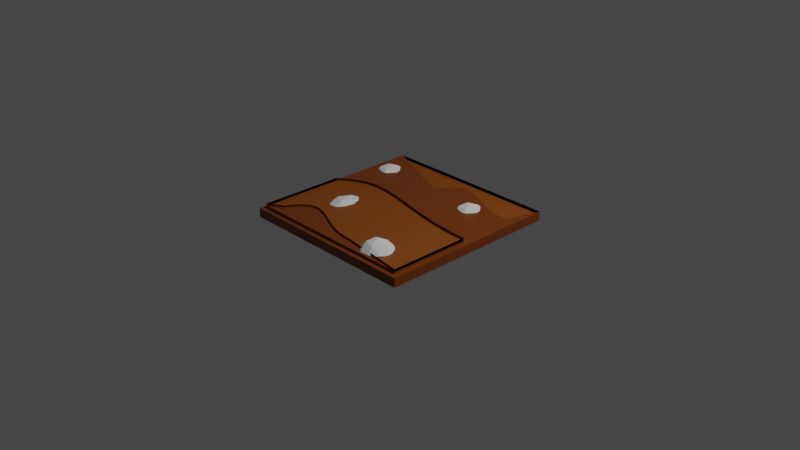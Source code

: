 # Source: brown_n.blend  (saved by Blender 2.93.21; exported with 4.5.12 LTS)
import bpy
from mathutils import Matrix  # noqa: F401  (used for matrix-valued properties, if any)

bpy.ops.wm.read_factory_settings(use_empty=True)
scene = bpy.context.scene
scene.name = 'Scene'

# ---- collections
col_collection = bpy.data.collections.new('Collection'); scene.collection.children.link(col_collection)

# ---- materials (node trees are filled in below, after node groups)
mat_material = bpy.data.materials.new('Material')
mat_material.alpha_threshold = 0.0
mat_material.use_transparent_shadow = False
mat_material.line_color = (0.0, 0.0, 0.0, 1.0)
mat_material_001 = bpy.data.materials.new('Material.001')
mat_material_001.use_transparent_shadow = False

# ---- material node trees
mat_material.use_nodes = True; mat_material.node_tree.nodes.clear()
_N = mat_material.node_tree.nodes; _L = mat_material.node_tree.links
n0 = _N.new('ShaderNodeOutputMaterial'); n0.name = 'Material Output'; n0.location = (300, 300)
n1 = _N.new('ShaderNodeBsdfPrincipled'); n1.name = 'Principled BSDF'; n1.location = (10, 300)
n1.distribution = 'GGX'
n1.subsurface_method = 'BURLEY'
n1.inputs[0].default_value = (0.1845, 0.04178, 0.001218, 1.0)
n1.inputs[2].default_value = 0.4
n1.inputs[3].default_value = 1.45
n1.inputs[27].default_value = (0.0, 0.0, 0.0, 1.0)
n1.inputs[28].default_value = 1.0
_L.new(n1.outputs[0], n0.inputs[0])
n0.is_active_output = True
mat_material_001.use_nodes = True; mat_material_001.node_tree.nodes.clear()
_N = mat_material_001.node_tree.nodes; _L = mat_material_001.node_tree.links
n0 = _N.new('ShaderNodeBsdfPrincipled'); n0.name = 'Principled BSDF'; n0.location = (10, 300)
n0.distribution = 'GGX'
n0.subsurface_method = 'BURLEY'
n0.inputs[0].default_value = (0.2529, 0.06737, 0.003334, 1.0)
n0.inputs[3].default_value = 1.45
n0.inputs[27].default_value = (0.0, 0.0, 0.0, 1.0)
n0.inputs[28].default_value = 1.0
n1 = _N.new('ShaderNodeOutputMaterial'); n1.name = 'Material Output'; n1.location = (300, 300)
_L.new(n0.outputs[0], n1.inputs[0])
n1.is_active_output = True

# ---- world
world_world = bpy.data.worlds.new('World'); scene.world = world_world
world_world.use_nodes = True; world_world.node_tree.nodes.clear()
_N = world_world.node_tree.nodes; _L = world_world.node_tree.links
n0 = _N.new('ShaderNodeOutputWorld'); n0.name = 'World Output'; n0.location = (300, 300)
n1 = _N.new('ShaderNodeBackground'); n1.name = 'Background'; n1.location = (10, 300)
n1.inputs[0].default_value = (0.05088, 0.05088, 0.05088, 1.0)
_L.new(n1.outputs[0], n0.inputs[0])
n0.is_active_output = True
world_world.color = (0.05088, 0.05088, 0.05088)
world_world.use_sun_shadow = False
world_world.sun_shadow_jitter_overblur = 0.0

# ---- cameras
cam_camera = bpy.data.cameras.new('Camera')
cam_camera.clip_end = 100.0
cam_camera.ortho_scale = 7.314

# ---- lights
light_light = bpy.data.lights.new('Light', 'POINT')
light_light.transmission_factor = 0.0
light_light.energy = 1000.0
light_light.shadow_soft_size = 0.1
light_light.shadow_maximum_resolution = 0.006
light_light.use_absolute_resolution = True

# ---- meshes
me_cube = bpy.data.meshes.new('Cube')
me_cube.from_pydata([(1.0, 1.0, 1.0), (1.0, 1.0, -1.0), (0.9473, -0.9473, 1.0), (1.0, -1.0, -1.0), (-1.0, 1.0, 1.0), (-1.0, 1.0, -1.0), (-0.9473, -0.9473, 1.0), (-1.0, -1.0, -1.0), (0.9473, -0.05068, 1.0), (-0.9473, -0.02461, 1.0), (-0.8449, 0.06118, 1.0), (-0.7277, 0.1245, 1.0), (-0.6077, 0.1588, 1.0), (-0.4811, 0.1693, 1.0), (-0.3449, 0.1602, 1.0), (-0.1975, 0.1357, 1.0), (-0.03744, 0.1005, 1.0), (0.1365, 0.05967, 1.0), (0.3258, 0.01855, 1.0), (0.5318, -0.0175, 1.0), (0.7561, -0.04307, 1.0), (1.0, -1.0, 1.0), (-1.0, -1.0, 1.0), (1.0, 0.0, 1.0), (-1.0, 0.0, 1.0), (-0.8747, 0.105, 1.0), (-0.7477, 0.1736, 1.0), (-0.6172, 0.2109, 1.0), (-0.4815, 0.2222, 1.0), (-0.3388, 0.2127, 1.0), (-0.1875, 0.1875, 1.0), (-0.02575, 0.1519, 1.0), (0.1481, 0.1111, 1.0), (0.3359, 0.07031, 1.0), (0.5394, 0.03472, 1.0), (0.7601, 0.009548, 1.0), (0.9651, -0.9651, 1.0), (-0.9651, -0.9651, 1.0), (0.9651, -0.03358, 1.0), (-0.9651, -0.0163, 1.0), (-0.855, 0.07597, 1.0), (-0.7344, 0.1411, 1.0), (-0.6109, 0.1764, 1.0), (-0.4812, 0.1872, 1.0), (-0.3429, 0.1779, 1.0), (-0.1941, 0.1532, 1.0), (-0.0335, 0.1178, 1.0), (0.1404, 0.07702, 1.0), (0.3292, 0.03601, 1.0), (0.5344, 0.0001201, 1.0), (0.7574, -0.02532, 1.0), (-0.7901, -0.8479, 1.0), (-0.7274, -0.7428, 1.0), (-0.6639, -0.6742, 1.0), (-0.5987, -0.6369, 1.0), (-0.5308, -0.6256, 1.0), (-0.4595, -0.6352, 1.0), (-0.3838, -0.6604, 1.0), (-0.303, -0.6959, 1.0), (-0.216, -0.7367, 1.0), (-0.1221, -0.7775, 1.0), (-0.02041, -0.8131, 1.0), (0.08998, -0.8383, 1.0), (0.2099, -0.8479, 1.0), (0.9473, -0.9473, 1.601), (-0.9473, -0.9473, 1.601), (-0.7901, -0.8479, 1.601), (-0.7274, -0.7428, 1.601), (-0.6639, -0.6742, 1.601), (-0.5987, -0.6369, 1.601), (-0.5308, -0.6256, 1.601), (-0.4595, -0.6352, 1.601), (-0.3838, -0.6604, 1.601), (-0.303, -0.6959, 1.601), (-0.216, -0.7367, 1.601), (-0.1221, -0.7775, 1.601), (-0.02041, -0.8131, 1.601), (0.08998, -0.8383, 1.601), (0.2099, -0.8479, 1.601), (0.9473, -0.05068, 2.032), (0.9473, -0.9473, 2.032), (-0.9473, -0.9473, 2.032), (-0.9473, -0.02461, 2.032), (-0.8449, 0.06118, 2.032), (-0.7277, 0.1245, 2.032), (-0.6077, 0.1588, 2.032), (-0.4811, 0.1693, 2.032), (-0.3449, 0.1602, 2.032), (-0.1975, 0.1357, 2.032), (-0.03744, 0.1005, 2.032), (0.1365, 0.05967, 2.032), (0.3258, 0.01855, 2.032), (0.5318, -0.0175, 2.032), (0.7561, -0.04307, 2.032), (-0.7901, -0.8479, 2.032), (-0.7274, -0.7428, 2.032), (-0.6639, -0.6742, 2.032), (-0.5987, -0.6369, 2.032), (-0.5308, -0.6256, 2.032), (-0.4595, -0.6352, 2.032), (-0.3838, -0.6604, 2.032), (-0.303, -0.6959, 2.032), (-0.216, -0.7367, 2.032), (-0.1221, -0.7775, 2.032), (-0.02041, -0.8131, 2.032), (0.08998, -0.8383, 2.032), (0.2099, -0.8479, 2.032), (-0.1229, 0.6249, 1.0), (-0.06026, 0.7299, 1.0), (0.00325, 0.7985, 1.0), (0.0685, 0.8358, 1.0), (0.1364, 0.8471, 1.0), (0.2077, 0.8376, 1.0), (0.2833, 0.8124, 1.0), (0.3642, 0.7768, 1.0), (0.4512, 0.736, 1.0), (0.5451, 0.6952, 1.0), (0.6468, 0.6596, 1.0), (0.7572, 0.6344, 1.0), (0.8771, 0.6249, 1.0), (-1.0, 1.0, 0.2622), (1.0, 1.0, 0.2622), (-0.1229, 0.6249, 0.2622), (-0.06026, 0.7299, 0.2622), (0.00325, 0.7985, 0.2622), (0.0685, 0.8358, 0.2622), (0.1364, 0.8471, 0.2622), (0.2077, 0.8376, 0.2622), (0.2833, 0.8124, 0.2622), (0.3642, 0.7768, 0.2622), (0.4512, 0.736, 0.2622), (0.5451, 0.6952, 0.2622), (0.6468, 0.6596, 0.2622), (0.7572, 0.6344, 0.2622), (0.8771, 0.6249, 0.2622), (0.9473, -0.05068, 1.448), (0.9473, -0.9473, 1.448), (-0.9473, -0.9473, 1.448), (-0.9473, -0.02461, 1.448), (-0.8449, 0.06118, 1.448), (-0.7277, 0.1245, 1.448), (-0.6077, 0.1588, 1.448), (-0.4811, 0.1693, 1.448), (-0.3449, 0.1602, 1.448), (-0.1975, 0.1357, 1.448), (-0.03744, 0.1005, 1.448), (0.1365, 0.05967, 1.448), (0.3258, 0.01855, 1.448), (0.5318, -0.0175, 1.448), (0.7561, -0.04307, 1.448), (-0.7901, -0.8479, 1.448), (-0.7274, -0.7428, 1.448), (-0.6639, -0.6742, 1.448), (-0.5987, -0.6369, 1.448), (-0.5308, -0.6256, 1.448), (-0.4595, -0.6352, 1.448), (-0.3838, -0.6604, 1.448), (-0.303, -0.6959, 1.448), (-0.216, -0.7367, 1.448), (-0.1221, -0.7775, 1.448), (-0.02041, -0.8131, 1.448), (0.08998, -0.8383, 1.448), (0.2099, -0.8479, 1.448)], [], [(0, 119, 118, 117, 116, 115, 114, 113, 112, 111, 110, 109, 108, 107, 4, 24, 25, 26, 27, 28, 29, 30, 31, 32, 33, 34, 35, 23), (3, 21, 22, 7), (7, 22, 24, 4, 5), (5, 1, 3, 7), (1, 0, 23, 21, 3), (5, 4, 0, 1), (12, 11, 84, 85), (36, 37, 22, 21), (38, 36, 21, 23), (37, 39, 24, 22), (39, 40, 25, 24), (40, 41, 26, 25), (41, 42, 27, 26), (42, 43, 28, 27), (43, 44, 29, 28), (44, 45, 30, 29), (45, 46, 31, 30), (46, 47, 32, 31), (47, 48, 33, 32), (48, 49, 34, 33), (49, 50, 35, 34), (50, 38, 23, 35), (2, 6, 37, 36), (8, 2, 36, 38), (6, 9, 39, 37), (9, 10, 40, 39), (10, 11, 41, 40), (11, 12, 42, 41), (12, 13, 43, 42), (13, 14, 44, 43), (14, 15, 45, 44), (15, 16, 46, 45), (16, 17, 47, 46), (17, 18, 48, 47), (18, 19, 49, 48), (19, 20, 50, 49), (20, 8, 38, 50), (57, 56, 71, 72), (64, 78, 77, 76, 75, 74, 73, 72, 71, 70, 69, 68, 67, 66, 65), (2, 63, 78, 64), (58, 57, 72, 73), (59, 58, 73, 74), (6, 2, 64, 65), (52, 51, 66, 67), (60, 59, 74, 75), (53, 52, 67, 68), (61, 60, 75, 76), (54, 53, 68, 69), (62, 61, 76, 77), (55, 54, 69, 70), (63, 62, 77, 78), (56, 55, 70, 71), (51, 6, 65, 66), (104, 105, 161, 160), (53, 54, 97, 96), (13, 12, 85, 86), (54, 55, 98, 97), (14, 13, 86, 87), (55, 56, 99, 98), (15, 14, 87, 88), (56, 57, 100, 99), (16, 15, 88, 89), (57, 58, 101, 100), (17, 16, 89, 90), (58, 59, 102, 101), (18, 17, 90, 91), (59, 60, 103, 102), (19, 18, 91, 92), (60, 61, 104, 103), (20, 19, 92, 93), (61, 62, 105, 104), (8, 20, 93, 79), (62, 63, 106, 105), (2, 8, 79, 80), (6, 51, 94, 81), (9, 6, 81, 82), (63, 2, 80, 106), (10, 9, 82, 83), (51, 52, 95, 94), (11, 10, 83, 84), (52, 53, 96, 95), (118, 119, 134, 133), (120, 122, 123, 124, 125, 126, 127, 128, 129, 130, 131, 132, 133, 134, 121), (111, 112, 127, 126), (4, 107, 122, 120), (112, 113, 128, 127), (119, 0, 121, 134), (113, 114, 129, 128), (114, 115, 130, 129), (107, 108, 123, 122), (115, 116, 131, 130), (108, 109, 124, 123), (116, 117, 132, 131), (0, 4, 120, 121), (109, 110, 125, 124), (117, 118, 133, 132), (110, 111, 126, 125), (135, 149, 148, 147, 146, 145, 144, 143, 142, 141, 140, 139, 138, 137, 150, 151, 152, 153, 154, 155, 156, 157, 158, 159, 160, 161, 162, 136), (92, 91, 147, 148), (105, 106, 162, 161), (93, 92, 148, 149), (81, 94, 150, 137), (79, 93, 149, 135), (80, 79, 135, 136), (106, 80, 136, 162), (94, 95, 151, 150), (82, 81, 137, 138), (95, 96, 152, 151), (83, 82, 138, 139), (96, 97, 153, 152), (84, 83, 139, 140), (97, 98, 154, 153), (85, 84, 140, 141), (98, 99, 155, 154), (86, 85, 141, 142), (99, 100, 156, 155), (87, 86, 142, 143), (100, 101, 157, 156), (88, 87, 143, 144), (101, 102, 158, 157), (89, 88, 144, 145), (102, 103, 159, 158), (90, 89, 145, 146), (103, 104, 160, 159), (91, 90, 146, 147)])
me_cube.polygons.foreach_set('material_index', [0, 0, 0, 0, 0, 0, 0, 0, 0, 0, 0, 0, 0, 0, 0, 0, 0, 0, 0, 0, 0, 0, 0, 0, 0, 0, 0, 0, 0, 0, 0, 0, 0, 0, 0, 0, 0, 0, 0, 0, 0, 0, 0, 0, 0, 0, 0, 0, 0, 0, 0, 0, 0, 0, 0, 0, 0, 0, 0, 0, 0, 0, 0, 0, 0, 0, 0, 0, 0, 0, 0, 0, 0, 0, 0, 0, 0, 0, 0, 0, 0, 0, 1, 0, 0, 0, 0, 0, 0, 0, 0, 0, 0, 0, 0, 0, 0, 1, 0, 0, 0, 0, 0, 0, 0, 0, 0, 0, 0, 0, 0, 0, 0, 0, 0, 0, 0, 0, 0, 0, 0, 0, 0, 0, 0])
_uv = me_cube.uv_layers.new(name='UVMap')
_uv.uv.foreach_set('vector', [0.625, 0.5, 0.6404, 0.5469, 0.6554, 0.5457, 0.6692, 0.5425, 0.6819, 0.5381, 0.6936, 0.533, 0.7045, 0.5279, 0.7146, 0.5235, 0.724, 0.5203, 0.733, 0.5191, 0.7414, 0.5205, 0.7496, 0.5252, 0.7575, 0.5338, 0.7654, 0.5469, 0.875, 0.5, 0.875, 0.625, 0.8593, 0.6119, 0.8435, 0.6033, 0.8271, 0.5986, 0.8102, 0.5972, 0.7924, 0.5984, 0.7734, 0.6016, 0.7532, 0.606, 0.7315, 0.6111, 0.708, 0.6162, 0.6826, 0.6207, 0.655, 0.6238, 0.625, 0.625, 0.375, 0.75, 0.625, 0.75, 0.625, 1.0, 0.375, 1.0, 0.375, 0.0, 0.625, 0.0, 0.625, 0.125, 0.625, 0.25, 0.375, 0.25, 0.125, 0.5, 0.375, 0.5, 0.375, 0.75, 0.125, 0.75, 0.375, 0.5, 0.625, 0.5, 0.625, 0.625, 0.625, 0.75, 0.375, 0.75, 0.375, 0.25, 0.625, 0.25, 0.625, 0.5, 0.375, 0.5, 0.826, 0.6051, 0.841, 0.6094, 0.841, 0.6094, 0.826, 0.6051, 0.6294, 0.7456, 0.8706, 0.7456, 0.875, 0.75, 0.625, 0.75, 0.6294, 0.6292, 0.6294, 0.7456, 0.625, 0.75, 0.625, 0.625, 0.8706, 0.7456, 0.8706, 0.627, 0.875, 0.625, 0.875, 0.75, 0.8706, 0.627, 0.8569, 0.6155, 0.8593, 0.6119, 0.875, 0.625, 0.8569, 0.6155, 0.8418, 0.6074, 0.8435, 0.6033, 0.8593, 0.6119, 0.8418, 0.6074, 0.8264, 0.603, 0.8271, 0.5986, 0.8435, 0.6033, 0.8264, 0.603, 0.8101, 0.6016, 0.8102, 0.5972, 0.8271, 0.5986, 0.8101, 0.6016, 0.7929, 0.6028, 0.7924, 0.5984, 0.8102, 0.5972, 0.7929, 0.6028, 0.7743, 0.6059, 0.7734, 0.6016, 0.7924, 0.5984, 0.7743, 0.6059, 0.7542, 0.6103, 0.7532, 0.606, 0.7734, 0.6016, 0.7542, 0.6103, 0.7324, 0.6154, 0.7315, 0.6111, 0.7532, 0.606, 0.7324, 0.6154, 0.7088, 0.6205, 0.708, 0.6162, 0.7315, 0.6111, 0.7088, 0.6205, 0.6832, 0.625, 0.6826, 0.6207, 0.708, 0.6162, 0.6832, 0.625, 0.6553, 0.6282, 0.655, 0.6238, 0.6826, 0.6207, 0.6553, 0.6282, 0.6294, 0.6292, 0.625, 0.625, 0.655, 0.6238, 0.6316, 0.7434, 0.8684, 0.7434, 0.8706, 0.7456, 0.6294, 0.7456, 0.6316, 0.6313, 0.6316, 0.7434, 0.6294, 0.7456, 0.6294, 0.6292, 0.8684, 0.7434, 0.8684, 0.6281, 0.8706, 0.627, 0.8706, 0.7456, 0.8684, 0.6281, 0.8556, 0.6174, 0.8569, 0.6155, 0.8706, 0.627, 0.8556, 0.6174, 0.841, 0.6094, 0.8418, 0.6074, 0.8569, 0.6155, 0.841, 0.6094, 0.826, 0.6051, 0.8264, 0.603, 0.8418, 0.6074, 0.826, 0.6051, 0.8101, 0.6038, 0.8101, 0.6016, 0.8264, 0.603, 0.8101, 0.6038, 0.7931, 0.605, 0.7929, 0.6028, 0.8101, 0.6016, 0.7931, 0.605, 0.7747, 0.608, 0.7743, 0.6059, 0.7929, 0.6028, 0.7747, 0.608, 0.7547, 0.6124, 0.7542, 0.6103, 0.7743, 0.6059, 0.7547, 0.6124, 0.7329, 0.6175, 0.7324, 0.6154, 0.7542, 0.6103, 0.7329, 0.6175, 0.7093, 0.6227, 0.7088, 0.6205, 0.7324, 0.6154, 0.7093, 0.6227, 0.6835, 0.6272, 0.6832, 0.625, 0.7088, 0.6205, 0.6835, 0.6272, 0.6555, 0.6304, 0.6553, 0.6282, 0.6832, 0.625, 0.6555, 0.6304, 0.6316, 0.6313, 0.6294, 0.6292, 0.6553, 0.6282, 0.798, 0.7075, 0.8074, 0.7044, 0.8074, 0.7044, 0.798, 0.7075, 0.6316, 0.7434, 0.7238, 0.731, 0.7388, 0.7298, 0.7526, 0.7266, 0.7653, 0.7222, 0.777, 0.7171, 0.7879, 0.712, 0.798, 0.7075, 0.8074, 0.7044, 0.8164, 0.7032, 0.8248, 0.7046, 0.833, 0.7093, 0.8409, 0.7179, 0.8488, 0.731, 0.8684, 0.7434, 0.6316, 0.7434, 0.7238, 0.731, 0.7238, 0.731, 0.6316, 0.7434, 0.7879, 0.712, 0.798, 0.7075, 0.798, 0.7075, 0.7879, 0.712, 0.777, 0.7171, 0.7879, 0.712, 0.7879, 0.712, 0.777, 0.7171, 0.8684, 0.7434, 0.6316, 0.7434, 0.6316, 0.7434, 0.8684, 0.7434, 0.8409, 0.7179, 0.8488, 0.731, 0.8488, 0.731, 0.8409, 0.7179, 0.7653, 0.7222, 0.777, 0.7171, 0.777, 0.7171, 0.7653, 0.7222, 0.833, 0.7093, 0.8409, 0.7179, 0.8409, 0.7179, 0.833, 0.7093, 0.7526, 0.7266, 0.7653, 0.7222, 0.7653, 0.7222, 0.7526, 0.7266, 0.8248, 0.7046, 0.833, 0.7093, 0.833, 0.7093, 0.8248, 0.7046, 0.7388, 0.7298, 0.7526, 0.7266, 0.7526, 0.7266, 0.7388, 0.7298, 0.8164, 0.7032, 0.8248, 0.7046, 0.8248, 0.7046, 0.8164, 0.7032, 0.7238, 0.731, 0.7388, 0.7298, 0.7388, 0.7298, 0.7238, 0.731, 0.8074, 0.7044, 0.8164, 0.7032, 0.8164, 0.7032, 0.8074, 0.7044, 0.8488, 0.731, 0.8684, 0.7434, 0.8684, 0.7434, 0.8488, 0.731, 0.7526, 0.7266, 0.7388, 0.7298, 0.7388, 0.7298, 0.7526, 0.7266, 0.833, 0.7093, 0.8248, 0.7046, 0.8248, 0.7046, 0.833, 0.7093, 0.8101, 0.6038, 0.826, 0.6051, 0.826, 0.6051, 0.8101, 0.6038, 0.8248, 0.7046, 0.8164, 0.7032, 0.8164, 0.7032, 0.8248, 0.7046, 0.7931, 0.605, 0.8101, 0.6038, 0.8101, 0.6038, 0.7931, 0.605, 0.8164, 0.7032, 0.8074, 0.7044, 0.8074, 0.7044, 0.8164, 0.7032, 0.7747, 0.608, 0.7931, 0.605, 0.7931, 0.605, 0.7747, 0.608, 0.8074, 0.7044, 0.798, 0.7075, 0.798, 0.7075, 0.8074, 0.7044, 0.7547, 0.6124, 0.7747, 0.608, 0.7747, 0.608, 0.7547, 0.6124, 0.798, 0.7075, 0.7879, 0.712, 0.7879, 0.712, 0.798, 0.7075, 0.7329, 0.6175, 0.7547, 0.6124, 0.7547, 0.6124, 0.7329, 0.6175, 0.7879, 0.712, 0.777, 0.7171, 0.777, 0.7171, 0.7879, 0.712, 0.7093, 0.6227, 0.7329, 0.6175, 0.7329, 0.6175, 0.7093, 0.6227, 0.777, 0.7171, 0.7653, 0.7222, 0.7653, 0.7222, 0.777, 0.7171, 0.6835, 0.6272, 0.7093, 0.6227, 0.7093, 0.6227, 0.6835, 0.6272, 0.7653, 0.7222, 0.7526, 0.7266, 0.7526, 0.7266, 0.7653, 0.7222, 0.6555, 0.6304, 0.6835, 0.6272, 0.6835, 0.6272, 0.6555, 0.6304, 0.7526, 0.7266, 0.7388, 0.7298, 0.7388, 0.7298, 0.7526, 0.7266, 0.6316, 0.6313, 0.6555, 0.6304, 0.6555, 0.6304, 0.6316, 0.6313, 0.7388, 0.7298, 0.7238, 0.731, 0.7238, 0.731, 0.7388, 0.7298, 0.6316, 0.7434, 0.6316, 0.6313, 0.6316, 0.6313, 0.6316, 0.7434, 0.8684, 0.7434, 0.8488, 0.731, 0.8488, 0.731, 0.8684, 0.7434, 0.8684, 0.6281, 0.8684, 0.7434, 0.8684, 0.7434, 0.8684, 0.6281, 0.7238, 0.731, 0.6316, 0.7434, 0.6316, 0.7434, 0.7238, 0.731, 0.8556, 0.6174, 0.8684, 0.6281, 0.8684, 0.6281, 0.8556, 0.6174, 0.8488, 0.731, 0.8409, 0.7179, 0.8409, 0.7179, 0.8488, 0.731, 0.841, 0.6094, 0.8556, 0.6174, 0.8556, 0.6174, 0.841, 0.6094, 0.8409, 0.7179, 0.833, 0.7093, 0.833, 0.7093, 0.8409, 0.7179, 0.6554, 0.5457, 0.6404, 0.5469, 0.6404, 0.5469, 0.6554, 0.5457, 0.875, 0.5, 0.7654, 0.5469, 0.7575, 0.5338, 0.7496, 0.5252, 0.7414, 0.5205, 0.733, 0.5191, 0.724, 0.5203, 0.7146, 0.5235, 0.7045, 0.5279, 0.6936, 0.533, 0.6819, 0.5381, 0.6692, 0.5425, 0.6554, 0.5457, 0.6404, 0.5469, 0.625, 0.5, 0.733, 0.5191, 0.724, 0.5203, 0.724, 0.5203, 0.733, 0.5191, 0.875, 0.5, 0.7654, 0.5469, 0.7654, 0.5469, 0.875, 0.5, 0.724, 0.5203, 0.7146, 0.5235, 0.7146, 0.5235, 0.724, 0.5203, 0.6404, 0.5469, 0.625, 0.5, 0.625, 0.5, 0.6404, 0.5469, 0.7146, 0.5235, 0.7045, 0.5279, 0.7045, 0.5279, 0.7146, 0.5235, 0.7045, 0.5279, 0.6936, 0.533, 0.6936, 0.533, 0.7045, 0.5279, 0.7654, 0.5469, 0.7575, 0.5338, 0.7575, 0.5338, 0.7654, 0.5469, 0.6936, 0.533, 0.6819, 0.5381, 0.6819, 0.5381, 0.6936, 0.533, 0.7575, 0.5338, 0.7496, 0.5252, 0.7496, 0.5252, 0.7575, 0.5338, 0.6819, 0.5381, 0.6692, 0.5425, 0.6692, 0.5425, 0.6819, 0.5381, 0.625, 0.5, 0.625, 0.25, 0.625, 0.25, 0.625, 0.5, 0.7496, 0.5252, 0.7414, 0.5205, 0.7414, 0.5205, 0.7496, 0.5252, 0.6692, 0.5425, 0.6554, 0.5457, 0.6554, 0.5457, 0.6692, 0.5425, 0.7414, 0.5205, 0.733, 0.5191, 0.733, 0.5191, 0.7414, 0.5205, 0.6316, 0.6313, 0.6555, 0.6304, 0.6835, 0.6272, 0.7093, 0.6227, 0.7329, 0.6175, 0.7547, 0.6124, 0.7747, 0.608, 0.7931, 0.605, 0.8101, 0.6038, 0.826, 0.6051, 0.841, 0.6094, 0.8556, 0.6174, 0.8684, 0.6281, 0.8684, 0.7434, 0.8488, 0.731, 0.8409, 0.7179, 0.833, 0.7093, 0.8248, 0.7046, 0.8164, 0.7032, 0.8074, 0.7044, 0.798, 0.7075, 0.7879, 0.712, 0.777, 0.7171, 0.7653, 0.7222, 0.7526, 0.7266, 0.7388, 0.7298, 0.7238, 0.731, 0.6316, 0.7434, 0.6835, 0.6272, 0.7093, 0.6227, 0.7093, 0.6227, 0.6835, 0.6272, 0.7388, 0.7298, 0.7238, 0.731, 0.7238, 0.731, 0.7388, 0.7298, 0.6555, 0.6304, 0.6835, 0.6272, 0.6835, 0.6272, 0.6555, 0.6304, 0.8684, 0.7434, 0.8488, 0.731, 0.8488, 0.731, 0.8684, 0.7434, 0.6316, 0.6313, 0.6555, 0.6304, 0.6555, 0.6304, 0.6316, 0.6313, 0.6316, 0.7434, 0.6316, 0.6313, 0.6316, 0.6313, 0.6316, 0.7434, 0.7238, 0.731, 0.6316, 0.7434, 0.6316, 0.7434, 0.7238, 0.731, 0.8488, 0.731, 0.8409, 0.7179, 0.8409, 0.7179, 0.8488, 0.731, 0.8684, 0.6281, 0.8684, 0.7434, 0.8684, 0.7434, 0.8684, 0.6281, 0.8409, 0.7179, 0.833, 0.7093, 0.833, 0.7093, 0.8409, 0.7179, 0.8556, 0.6174, 0.8684, 0.6281, 0.8684, 0.6281, 0.8556, 0.6174, 0.833, 0.7093, 0.8248, 0.7046, 0.8248, 0.7046, 0.833, 0.7093, 0.841, 0.6094, 0.8556, 0.6174, 0.8556, 0.6174, 0.841, 0.6094, 0.8248, 0.7046, 0.8164, 0.7032, 0.8164, 0.7032, 0.8248, 0.7046, 0.826, 0.6051, 0.841, 0.6094, 0.841, 0.6094, 0.826, 0.6051, 0.8164, 0.7032, 0.8074, 0.7044, 0.8074, 0.7044, 0.8164, 0.7032, 0.8101, 0.6038, 0.826, 0.6051, 0.826, 0.6051, 0.8101, 0.6038, 0.8074, 0.7044, 0.798, 0.7075, 0.798, 0.7075, 0.8074, 0.7044, 0.7931, 0.605, 0.8101, 0.6038, 0.8101, 0.6038, 0.7931, 0.605, 0.798, 0.7075, 0.7879, 0.712, 0.7879, 0.712, 0.798, 0.7075, 0.7747, 0.608, 0.7931, 0.605, 0.7931, 0.605, 0.7747, 0.608, 0.7879, 0.712, 0.777, 0.7171, 0.777, 0.7171, 0.7879, 0.712, 0.7547, 0.6124, 0.7747, 0.608, 0.7747, 0.608, 0.7547, 0.6124, 0.777, 0.7171, 0.7653, 0.7222, 0.7653, 0.7222, 0.777, 0.7171, 0.7329, 0.6175, 0.7547, 0.6124, 0.7547, 0.6124, 0.7329, 0.6175, 0.7653, 0.7222, 0.7526, 0.7266, 0.7526, 0.7266, 0.7653, 0.7222, 0.7093, 0.6227, 0.7329, 0.6175, 0.7329, 0.6175, 0.7093, 0.6227])
me_cube.materials.append(mat_material)
me_cube.materials.append(mat_material_001)
me_cube.use_remesh_preserve_volume = False
me_cube.use_remesh_preserve_attributes = False
me_cube.use_mirror_vertex_groups = False
me_cube.update()
me_icosphere = bpy.data.meshes.new('Icosphere')
me_icosphere.from_pydata([(0.2764, -0.8506, 0.4472), (-0.7236, -0.5257, 0.4472), (-0.7236, 0.5257, 0.4472), (0.2764, 0.8506, 0.4472), (0.8944, 0.0, 0.4472), (0.0, 0.0, 1.0), (0.6882, -0.5, 0.5257), (-0.2629, -0.809, 0.5257), (-0.8506, 0.0, 0.5257), (-0.2629, 0.809, 0.5257), (0.6882, 0.5, 0.5257), (0.1625, -0.5, 0.8507), (0.5257, 0.0, 0.8507), (-0.4253, -0.309, 0.8507), (-0.4253, 0.309, 0.8507), (0.1625, 0.5, 0.8507)], [], [(0, 6, 11), (1, 7, 13), (2, 8, 14), (3, 9, 15), (4, 10, 12), (12, 15, 5), (12, 10, 15), (10, 3, 15), (15, 14, 5), (15, 9, 14), (9, 2, 14), (14, 13, 5), (14, 8, 13), (8, 1, 13), (13, 11, 5), (13, 7, 11), (7, 0, 11), (11, 12, 5), (11, 6, 12), (6, 4, 12)])
_uv = me_icosphere.uv_layers.new(name='UVMap')
_uv.uv.foreach_set('vector', [0.1818, 0.3149, 0.2727, 0.3149, 0.2273, 0.3937, 0.0, 0.3149, 0.09091, 0.3149, 0.04546, 0.3937, 0.7273, 0.3149, 0.8182, 0.3149, 0.7727, 0.3937, 0.5455, 0.3149, 0.6364, 0.3149, 0.5909, 0.3937, 0.3636, 0.3149, 0.4545, 0.3149, 0.4091, 0.3937, 0.4091, 0.3937, 0.5, 0.3937, 0.4545, 0.4724, 0.4091, 0.3937, 0.4545, 0.3149, 0.5, 0.3937, 0.4545, 0.3149, 0.5455, 0.3149, 0.5, 0.3937, 0.5909, 0.3937, 0.6818, 0.3937, 0.6364, 0.4724, 0.5909, 0.3937, 0.6364, 0.3149, 0.6818, 0.3937, 0.6364, 0.3149, 0.7273, 0.3149, 0.6818, 0.3937, 0.7727, 0.3937, 0.8636, 0.3937, 0.8182, 0.4724, 0.7727, 0.3937, 0.8182, 0.3149, 0.8636, 0.3937, 0.8182, 0.3149, 0.9091, 0.3149, 0.8636, 0.3937, 0.04546, 0.3937, 0.1364, 0.3937, 0.09091, 0.4724, 0.04546, 0.3937, 0.09091, 0.3149, 0.1364, 0.3937, 0.09091, 0.3149, 0.1818, 0.3149, 0.1364, 0.3937, 0.2273, 0.3937, 0.3182, 0.3937, 0.2727, 0.4724, 0.2273, 0.3937, 0.2727, 0.3149, 0.3182, 0.3937, 0.2727, 0.3149, 0.3636, 0.3149, 0.3182, 0.3937])
me_icosphere.use_remesh_fix_poles = True
me_icosphere.use_remesh_preserve_attributes = False
me_icosphere.update()
me_icosphere_001 = bpy.data.meshes.new('Icosphere.001')
me_icosphere_001.from_pydata([(0.2764, -0.8506, 0.4472), (-0.7236, -0.5257, 0.4472), (0.0, 0.0, 1.0), (0.6882, -0.5, 0.5257), (-0.2629, -0.809, 0.5257), (-0.8506, 0.0, 0.5257), (0.1625, -0.5, 0.8507), (0.5257, 0.0, 0.8507), (-0.4253, -0.309, 0.8507), (-0.4253, 0.309, 0.8507), (0.1625, 0.5, 0.8507)], [], [(0, 3, 6), (1, 4, 8), (7, 10, 2), (10, 9, 2), (9, 8, 2), (9, 5, 8), (5, 1, 8), (8, 6, 2), (8, 4, 6), (4, 0, 6), (6, 7, 2), (6, 3, 7)])
_uv = me_icosphere_001.uv_layers.new(name='UVMap')
_uv.uv.foreach_set('vector', [0.1818, 0.3149, 0.2727, 0.3149, 0.2273, 0.3937, 0.0, 0.3149, 0.09091, 0.3149, 0.04546, 0.3937, 0.4091, 0.3937, 0.5, 0.3937, 0.4545, 0.4724, 0.5909, 0.3937, 0.6818, 0.3937, 0.6364, 0.4724, 0.7727, 0.3937, 0.8636, 0.3937, 0.8182, 0.4724, 0.7727, 0.3937, 0.8182, 0.3149, 0.8636, 0.3937, 0.8182, 0.3149, 0.9091, 0.3149, 0.8636, 0.3937, 0.04546, 0.3937, 0.1364, 0.3937, 0.09091, 0.4724, 0.04546, 0.3937, 0.09091, 0.3149, 0.1364, 0.3937, 0.09091, 0.3149, 0.1818, 0.3149, 0.1364, 0.3937, 0.2273, 0.3937, 0.3182, 0.3937, 0.2727, 0.4724, 0.2273, 0.3937, 0.2727, 0.3149, 0.3182, 0.3937])
me_icosphere_001.use_remesh_fix_poles = True
me_icosphere_001.use_remesh_preserve_attributes = False
me_icosphere_001.update()
me_icosphere_002 = bpy.data.meshes.new('Icosphere.002')
me_icosphere_002.from_pydata([(0.2764, -0.8506, 0.4472), (-0.7236, -0.5257, 0.4472), (-0.7236, 0.5257, 0.4472), (0.2764, 0.8506, 0.4472), (0.8944, 0.0, 0.4472), (0.0, 0.0, 1.0), (0.6882, -0.5, 0.5257), (-0.2629, -0.809, 0.5257), (-0.8506, 0.0, 0.5257), (-0.2629, 0.809, 0.5257), (0.6882, 0.5, 0.5257), (0.1625, -0.5, 0.8507), (0.5257, 0.0, 0.8507), (-0.4253, -0.309, 0.8507), (-0.4253, 0.309, 0.8507), (0.1625, 0.5, 0.8507)], [], [(0, 6, 11), (1, 7, 13), (2, 8, 14), (3, 9, 15), (4, 10, 12), (12, 15, 5), (12, 10, 15), (10, 3, 15), (15, 14, 5), (15, 9, 14), (9, 2, 14), (14, 13, 5), (14, 8, 13), (8, 1, 13), (13, 11, 5), (13, 7, 11), (7, 0, 11), (11, 12, 5), (11, 6, 12), (6, 4, 12)])
_uv = me_icosphere_002.uv_layers.new(name='UVMap')
_uv.uv.foreach_set('vector', [0.1818, 0.3149, 0.2727, 0.3149, 0.2273, 0.3937, 0.0, 0.3149, 0.09091, 0.3149, 0.04546, 0.3937, 0.7273, 0.3149, 0.8182, 0.3149, 0.7727, 0.3937, 0.5455, 0.3149, 0.6364, 0.3149, 0.5909, 0.3937, 0.3636, 0.3149, 0.4545, 0.3149, 0.4091, 0.3937, 0.4091, 0.3937, 0.5, 0.3937, 0.4545, 0.4724, 0.4091, 0.3937, 0.4545, 0.3149, 0.5, 0.3937, 0.4545, 0.3149, 0.5455, 0.3149, 0.5, 0.3937, 0.5909, 0.3937, 0.6818, 0.3937, 0.6364, 0.4724, 0.5909, 0.3937, 0.6364, 0.3149, 0.6818, 0.3937, 0.6364, 0.3149, 0.7273, 0.3149, 0.6818, 0.3937, 0.7727, 0.3937, 0.8636, 0.3937, 0.8182, 0.4724, 0.7727, 0.3937, 0.8182, 0.3149, 0.8636, 0.3937, 0.8182, 0.3149, 0.9091, 0.3149, 0.8636, 0.3937, 0.04546, 0.3937, 0.1364, 0.3937, 0.09091, 0.4724, 0.04546, 0.3937, 0.09091, 0.3149, 0.1364, 0.3937, 0.09091, 0.3149, 0.1818, 0.3149, 0.1364, 0.3937, 0.2273, 0.3937, 0.3182, 0.3937, 0.2727, 0.4724, 0.2273, 0.3937, 0.2727, 0.3149, 0.3182, 0.3937, 0.2727, 0.3149, 0.3636, 0.3149, 0.3182, 0.3937])
me_icosphere_002.use_remesh_fix_poles = True
me_icosphere_002.use_remesh_preserve_attributes = False
me_icosphere_002.update()
me_icosphere_003 = bpy.data.meshes.new('Icosphere.003')
me_icosphere_003.from_pydata([(0.2764, -0.8506, 0.4472), (-0.7236, -0.5257, 0.4472), (-0.7236, 0.5257, 0.4472), (0.2764, 0.8506, 0.4472), (0.8944, 0.0, 0.4472), (0.0, 0.0, 1.0), (0.6882, -0.5, 0.5257), (-0.2629, -0.809, 0.5257), (-0.8506, 0.0, 0.5257), (-0.2629, 0.809, 0.5257), (0.6882, 0.5, 0.5257), (0.1625, -0.5, 0.8507), (0.5257, 0.0, 0.8507), (-0.4253, -0.309, 0.8507), (-0.4253, 0.309, 0.8507), (0.1625, 0.5, 0.8507)], [], [(0, 6, 11), (1, 7, 13), (2, 8, 14), (3, 9, 15), (4, 10, 12), (12, 15, 5), (12, 10, 15), (10, 3, 15), (15, 14, 5), (15, 9, 14), (9, 2, 14), (14, 13, 5), (14, 8, 13), (8, 1, 13), (13, 11, 5), (13, 7, 11), (7, 0, 11), (11, 12, 5), (11, 6, 12), (6, 4, 12)])
_uv = me_icosphere_003.uv_layers.new(name='UVMap')
_uv.uv.foreach_set('vector', [0.1818, 0.3149, 0.2727, 0.3149, 0.2273, 0.3937, 0.0, 0.3149, 0.09091, 0.3149, 0.04546, 0.3937, 0.7273, 0.3149, 0.8182, 0.3149, 0.7727, 0.3937, 0.5455, 0.3149, 0.6364, 0.3149, 0.5909, 0.3937, 0.3636, 0.3149, 0.4545, 0.3149, 0.4091, 0.3937, 0.4091, 0.3937, 0.5, 0.3937, 0.4545, 0.4724, 0.4091, 0.3937, 0.4545, 0.3149, 0.5, 0.3937, 0.4545, 0.3149, 0.5455, 0.3149, 0.5, 0.3937, 0.5909, 0.3937, 0.6818, 0.3937, 0.6364, 0.4724, 0.5909, 0.3937, 0.6364, 0.3149, 0.6818, 0.3937, 0.6364, 0.3149, 0.7273, 0.3149, 0.6818, 0.3937, 0.7727, 0.3937, 0.8636, 0.3937, 0.8182, 0.4724, 0.7727, 0.3937, 0.8182, 0.3149, 0.8636, 0.3937, 0.8182, 0.3149, 0.9091, 0.3149, 0.8636, 0.3937, 0.04546, 0.3937, 0.1364, 0.3937, 0.09091, 0.4724, 0.04546, 0.3937, 0.09091, 0.3149, 0.1364, 0.3937, 0.09091, 0.3149, 0.1818, 0.3149, 0.1364, 0.3937, 0.2273, 0.3937, 0.3182, 0.3937, 0.2727, 0.4724, 0.2273, 0.3937, 0.2727, 0.3149, 0.3182, 0.3937, 0.2727, 0.3149, 0.3636, 0.3149, 0.3182, 0.3937])
me_icosphere_003.use_remesh_fix_poles = True
me_icosphere_003.use_remesh_preserve_attributes = False
me_icosphere_003.update()

# ---- objects
ob_cube = bpy.data.objects.new('Cube', me_cube)
ob_light = bpy.data.objects.new('Light', light_light)
ob_camera = bpy.data.objects.new('Camera', cam_camera)
ob_icosphere = bpy.data.objects.new('Icosphere', me_icosphere)
ob_icosphere_001 = bpy.data.objects.new('Icosphere.001', me_icosphere_001)
ob_icosphere_002 = bpy.data.objects.new('Icosphere.002', me_icosphere_002)
ob_icosphere_003 = bpy.data.objects.new('Icosphere.003', me_icosphere_003)

# ---- transforms, parenting, visibility, modifiers, constraints
ob_cube.location = (0.0, 0.0, 0.05)
ob_cube.scale = (1.0, 1.0, 0.05)
ob_cube.lock_rotations_4d = False
ob_cube.empty_display_type = 'ARROWS'
ob_cube.lineart.crease_threshold = 0.0
ob_light.location = (4.076, 1.005, 5.904)
ob_light.rotation_euler = (0.6503, 0.05522, 1.866)
ob_light.lock_rotations_4d = False
ob_light.empty_display_type = 'ARROWS'
ob_light.color = (0.0, 0.0, 0.0, 0.0)
ob_light.lineart.crease_threshold = 0.0
ob_camera.location = (7.359, -6.926, 4.958)
ob_camera.rotation_euler = (1.109, 0.0, 0.8149)
ob_camera.lock_rotations_4d = False
ob_camera.empty_display_type = 'ARROWS'
ob_camera.color = (0.0, 0.0, 0.0, 0.0)
ob_camera.display_type = 'WIRE'
ob_camera.lineart.crease_threshold = 0.0
ob_icosphere.location = (0.5056, -0.7589, 0.02532)
ob_icosphere.scale = (0.2, 0.2, 0.2)
ob_icosphere_001.location = (-0.4981, -0.2567, -0.03537)
ob_icosphere_001.rotation_euler = (-0.1973, -0.0, 0.0)
ob_icosphere_001.scale = (0.2, 0.3, 0.2)
ob_icosphere_002.location = (0.462, 0.536, -0.0504)
ob_icosphere_002.scale = (0.2, 0.2, 0.2)
ob_icosphere_003.location = (-0.8243, 0.636, -0.0504)
ob_icosphere_003.scale = (0.2, 0.2, 0.2)

# ---- collection membership
col_collection.objects.link(ob_cube)
col_collection.objects.link(ob_light)
col_collection.objects.link(ob_camera)
col_collection.objects.link(ob_icosphere)
col_collection.objects.link(ob_icosphere_001)
col_collection.objects.link(ob_icosphere_002)
col_collection.objects.link(ob_icosphere_003)

# ---- scene / render settings (as saved in the file)
scene.camera = ob_camera
scene.frame_start = 1; scene.frame_end = 250; scene.frame_set(1)
scene.render.engine = 'BLENDER_EEVEE_NEXT'
scene.cycles.use_denoising = False
scene.cycles.samples = 128
scene.cycles.sampling_pattern = 'TABULATED_SOBOL'
scene.cycles.use_adaptive_sampling = False
scene.cycles.use_light_tree = False
scene.view_settings.view_transform = 'Filmic'
bpy.context.view_layer.update()
